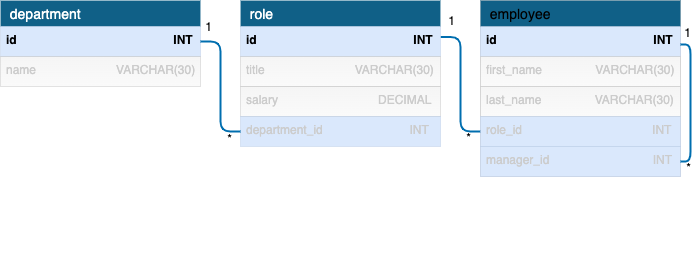

The diagram above was exported from draw.io. Its source (the exported page's mxGraphModel, read from the mxfile embedded in the PNG):
<mxGraphModel dx="1685" dy="782" grid="0" gridSize="10" guides="1" tooltips="1" connect="1" arrows="0" fold="1" page="1" pageScale="1" pageWidth="850" pageHeight="1100" background="#ffffff" math="0" shadow="0">
  <root>
    <mxCell id="0" />
    <mxCell id="1" parent="0" />
    <mxCell id="6" style="edgeStyle=none;html=1;exitX=1;exitY=0.5;exitDx=0;exitDy=0;startArrow=none;" edge="1" parent="1">
      <mxGeometry relative="1" as="geometry">
        <mxPoint x="160" y="461" as="sourcePoint" />
        <mxPoint x="160" y="461" as="targetPoint" />
      </mxGeometry>
    </mxCell>
    <mxCell id="7" value="" style="edgeStyle=none;html=1;endArrow=none;" edge="1" parent="1">
      <mxGeometry relative="1" as="geometry">
        <mxPoint x="80" y="476" as="sourcePoint" />
        <mxPoint x="80" y="476" as="targetPoint" />
      </mxGeometry>
    </mxCell>
    <mxCell id="8" value="  department" style="swimlane;fontStyle=0;childLayout=stackLayout;horizontal=1;startSize=26;horizontalStack=0;resizeParent=1;resizeParentMax=0;resizeLast=0;collapsible=1;marginBottom=0;align=left;fontSize=14;fillColor=#106087;strokeColor=#FFFFFF;fontColor=#ffffff;swimlaneFillColor=none;strokeWidth=0;gradientColor=none;" vertex="1" parent="1">
      <mxGeometry x="40" y="200" width="200" height="86" as="geometry" />
    </mxCell>
    <mxCell id="9" value="id                                               INT" style="text;strokeColor=#6c8ebf;fillColor=#dae8fc;spacingLeft=4;spacingRight=4;overflow=hidden;rotatable=0;points=[[0,0.5],[1,0.5]];portConstraint=eastwest;fontSize=12;gradientColor=none;fontStyle=1;fontColor=#000000;strokeWidth=0;" vertex="1" parent="8">
      <mxGeometry y="26" width="200" height="30" as="geometry" />
    </mxCell>
    <mxCell id="10" value="name                        VARCHAR(30)" style="text;fillColor=#f5f5f5;spacingLeft=4;spacingRight=4;overflow=hidden;rotatable=0;points=[[0,0.5],[1,0.5]];portConstraint=eastwest;fontSize=12;strokeColor=#666666;strokeWidth=0;gradientColor=#FAFAFA;fontColor=#CCCCCC;" vertex="1" parent="8">
      <mxGeometry y="56" width="200" height="30" as="geometry" />
    </mxCell>
    <mxCell id="34" style="edgeStyle=orthogonalEdgeStyle;html=1;exitX=1;exitY=0.25;exitDx=0;exitDy=0;entryX=0;entryY=0.5;entryDx=0;entryDy=0;strokeWidth=2;fontColor=#000000;startArrow=none;startFill=0;endArrow=none;endFill=0;fillColor=#1ba1e2;strokeColor=#006EAF;" edge="1" parent="1" source="12" target="27">
      <mxGeometry relative="1" as="geometry" />
    </mxCell>
    <mxCell id="12" value="  role" style="swimlane;fontStyle=0;childLayout=stackLayout;horizontal=1;startSize=26;horizontalStack=0;resizeParent=1;resizeParentMax=0;resizeLast=0;collapsible=1;marginBottom=0;align=left;fontSize=14;fillColor=#106087;fontColor=#ffffff;strokeColor=#FFFFFF;strokeWidth=0;" vertex="1" parent="1">
      <mxGeometry x="280" y="200" width="200" height="146" as="geometry" />
    </mxCell>
    <mxCell id="13" value="id                                               INT" style="text;strokeColor=#6c8ebf;fillColor=#dae8fc;spacingLeft=4;spacingRight=4;overflow=hidden;rotatable=0;points=[[0,0.5],[1,0.5]];portConstraint=eastwest;fontSize=12;gradientColor=none;fontColor=#000000;fontStyle=1;strokeWidth=0;" vertex="1" parent="12">
      <mxGeometry y="26" width="200" height="30" as="geometry" />
    </mxCell>
    <mxCell id="14" value="title                           VARCHAR(30)" style="text;strokeColor=#666666;fillColor=#f5f5f5;spacingLeft=4;spacingRight=4;overflow=hidden;rotatable=0;points=[[0,0.5],[1,0.5]];portConstraint=eastwest;fontSize=12;strokeWidth=0;gradientColor=#FAFAFA;fontColor=#CCCCCC;" vertex="1" parent="12">
      <mxGeometry y="56" width="200" height="30" as="geometry" />
    </mxCell>
    <mxCell id="15" value="salary                              DECIMAL" style="text;strokeColor=#666666;fillColor=#f5f5f5;spacingLeft=4;spacingRight=4;overflow=hidden;rotatable=0;points=[[0,0.5],[1,0.5]];portConstraint=eastwest;fontSize=12;gradientColor=#FAFAFA;fontColor=#CCCCCC;strokeWidth=0;" vertex="1" parent="12">
      <mxGeometry y="86" width="200" height="30" as="geometry" />
    </mxCell>
    <mxCell id="22" value="department_id                          INT" style="text;strokeColor=#6c8ebf;fillColor=#dae8fc;spacingLeft=4;spacingRight=4;overflow=hidden;rotatable=0;points=[[0,0.5],[1,0.5]];portConstraint=eastwest;fontSize=12;gradientColor=none;strokeWidth=0;fontColor=#CCCCCC;" vertex="1" parent="12">
      <mxGeometry y="116" width="200" height="30" as="geometry" />
    </mxCell>
    <mxCell id="23" value="  employee" style="swimlane;fontStyle=0;childLayout=stackLayout;horizontal=1;startSize=26;horizontalStack=0;resizeParent=1;resizeParentMax=0;resizeLast=0;collapsible=1;marginBottom=0;align=left;fontSize=14;fillColor=#106087;strokeWidth=0;" vertex="1" parent="1">
      <mxGeometry x="520" y="200" width="200" height="176" as="geometry">
        <mxRectangle x="520" y="200" width="110" height="30" as="alternateBounds" />
      </mxGeometry>
    </mxCell>
    <mxCell id="24" value="id                                               INT" style="text;strokeColor=#6c8ebf;fillColor=#dae8fc;spacingLeft=4;spacingRight=4;overflow=hidden;rotatable=0;points=[[0,0.5],[1,0.5]];portConstraint=eastwest;fontSize=12;gradientColor=none;fontColor=#000000;fontStyle=1;strokeWidth=0;" vertex="1" parent="23">
      <mxGeometry y="26" width="200" height="30" as="geometry" />
    </mxCell>
    <mxCell id="25" value="first_name                VARCHAR(30)" style="text;strokeColor=#666666;fillColor=#f5f5f5;spacingLeft=4;spacingRight=4;overflow=hidden;rotatable=0;points=[[0,0.5],[1,0.5]];portConstraint=eastwest;fontSize=12;gradientColor=#FAFAFA;fontColor=#CCCCCC;strokeWidth=0;" vertex="1" parent="23">
      <mxGeometry y="56" width="200" height="30" as="geometry" />
    </mxCell>
    <mxCell id="26" value="last_name                VARCHAR(30)" style="text;strokeColor=#666666;fillColor=#f5f5f5;spacingLeft=4;spacingRight=4;overflow=hidden;rotatable=0;points=[[0,0.5],[1,0.5]];portConstraint=eastwest;fontSize=12;gradientColor=#FAFAFA;fontColor=#CCCCCC;strokeWidth=0;" vertex="1" parent="23">
      <mxGeometry y="86" width="200" height="30" as="geometry" />
    </mxCell>
    <mxCell id="27" value="role_id                                       INT" style="text;strokeColor=#6c8ebf;fillColor=#dae8fc;spacingLeft=4;spacingRight=4;overflow=hidden;rotatable=0;points=[[0,0.5],[1,0.5]];portConstraint=eastwest;fontSize=12;gradientColor=none;fontColor=#CCCCCC;strokeWidth=0;" vertex="1" parent="23">
      <mxGeometry y="116" width="200" height="30" as="geometry" />
    </mxCell>
    <mxCell id="28" value="manager_id                               INT" style="text;strokeColor=#6c8ebf;fillColor=#dae8fc;spacingLeft=4;spacingRight=4;overflow=hidden;rotatable=0;points=[[0,0.5],[1,0.5]];portConstraint=eastwest;fontSize=12;gradientColor=none;fontColor=#CCCCCC;strokeWidth=0;" vertex="1" parent="23">
      <mxGeometry y="146" width="200" height="30" as="geometry" />
    </mxCell>
    <mxCell id="40" style="edgeStyle=orthogonalEdgeStyle;html=1;exitX=1;exitY=0.25;exitDx=0;exitDy=0;entryX=1;entryY=0.5;entryDx=0;entryDy=0;strokeWidth=2;fontColor=#000000;startArrow=none;startFill=0;endArrow=none;endFill=0;fillColor=#1ba1e2;strokeColor=#006EAF;" edge="1" parent="23" source="23" target="28">
      <mxGeometry relative="1" as="geometry" />
    </mxCell>
    <mxCell id="33" style="edgeStyle=orthogonalEdgeStyle;html=1;exitX=1;exitY=0.5;exitDx=0;exitDy=0;entryX=0;entryY=0.5;entryDx=0;entryDy=0;strokeWidth=2;fontColor=#000000;startArrow=none;startFill=0;fillColor=#1ba1e2;strokeColor=#006EAF;endArrow=none;endFill=0;" edge="1" parent="1" source="9" target="22">
      <mxGeometry relative="1" as="geometry" />
    </mxCell>
    <mxCell id="36" value="1" style="text;html=1;align=center;verticalAlign=middle;resizable=0;points=[];autosize=1;strokeColor=none;fillColor=none;fontColor=#000000;" vertex="1" parent="1">
      <mxGeometry x="235" y="214" width="25" height="26" as="geometry" />
    </mxCell>
    <mxCell id="37" value="*" style="text;html=1;align=center;verticalAlign=middle;resizable=0;points=[];autosize=1;strokeColor=none;fillColor=none;fontColor=#000000;" vertex="1" parent="1">
      <mxGeometry x="257" y="326" width="23" height="26" as="geometry" />
    </mxCell>
    <mxCell id="38" value="1" style="text;html=1;align=center;verticalAlign=middle;resizable=0;points=[];autosize=1;strokeColor=none;fillColor=none;fontColor=#000000;" vertex="1" parent="1">
      <mxGeometry x="478" y="208" width="25" height="26" as="geometry" />
    </mxCell>
    <mxCell id="39" value="*" style="text;html=1;align=center;verticalAlign=middle;resizable=0;points=[];autosize=1;strokeColor=none;fillColor=none;fontColor=#000000;" vertex="1" parent="1">
      <mxGeometry x="496" y="325" width="23" height="26" as="geometry" />
    </mxCell>
    <mxCell id="41" value="1" style="text;html=1;align=center;verticalAlign=middle;resizable=0;points=[];autosize=1;strokeColor=none;fillColor=none;fontColor=#000000;" vertex="1" parent="1">
      <mxGeometry x="714" y="220" width="25" height="26" as="geometry" />
    </mxCell>
    <mxCell id="42" value="*" style="text;html=1;align=center;verticalAlign=middle;resizable=0;points=[];autosize=1;strokeColor=none;fillColor=none;fontColor=#000000;" vertex="1" parent="1">
      <mxGeometry x="716" y="355" width="23" height="26" as="geometry" />
    </mxCell>
  </root>
</mxGraphModel>